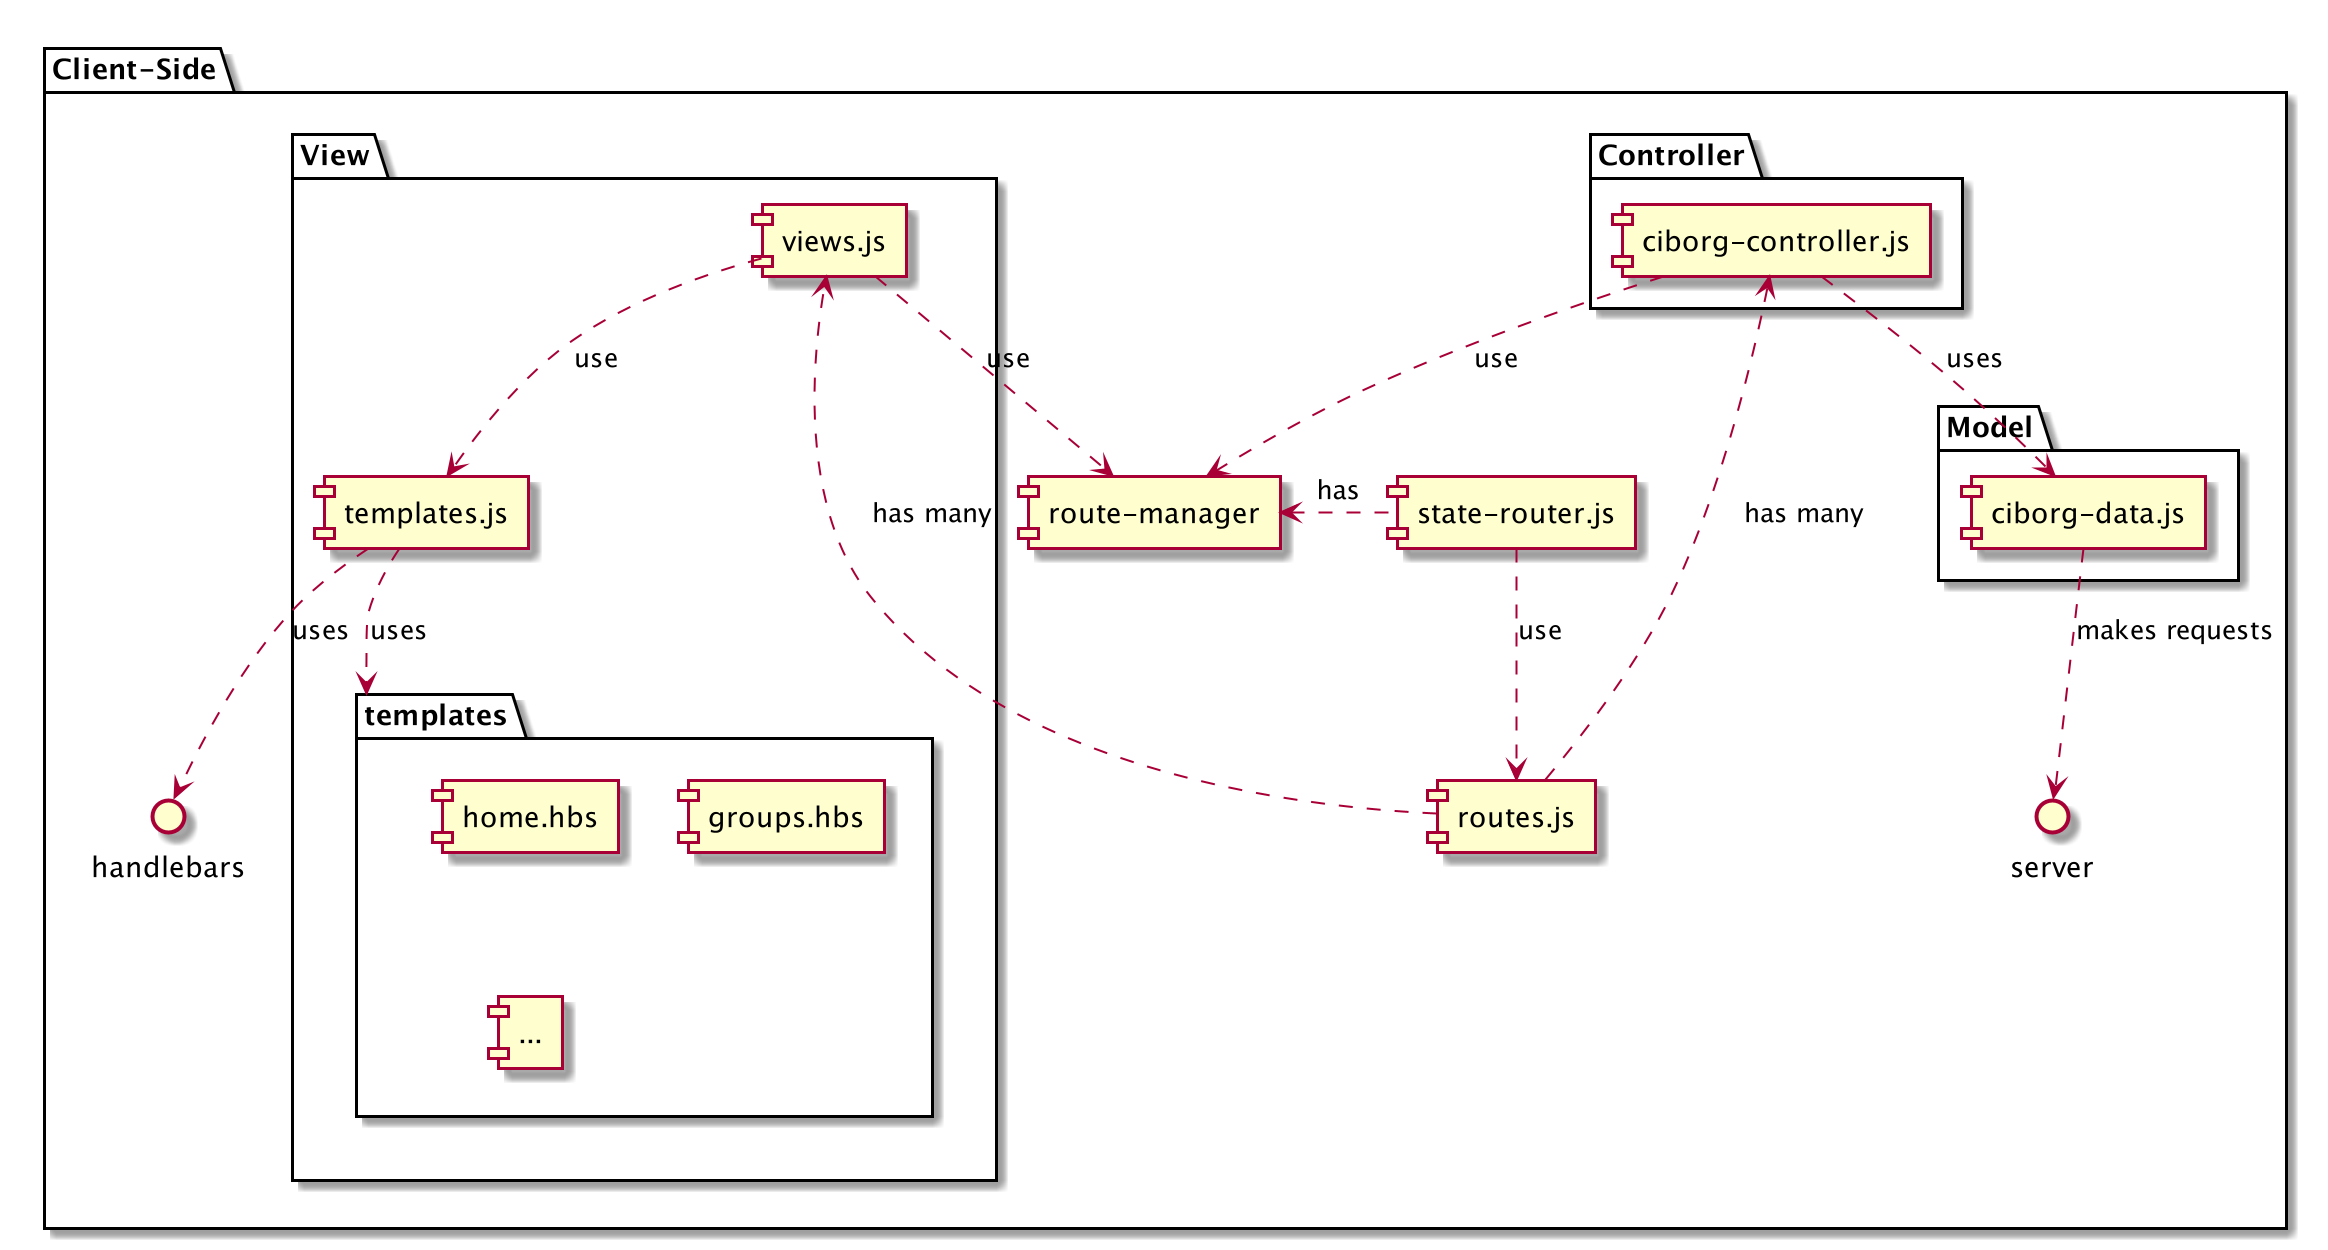

The diagram above was rendered by PlantUML. Its source (embedded in the PNG):
@startuml

package "Client-Side"{

    [route-manager]

    package "Controller" {
        [ciborg-controller.js]
    }
    package "Model" {
        [ciborg-data.js]
    }
    package "View" {
        package "templates"{
           [home.hbs]
           [groups.hbs]
           [...]
        }
        [templates.js]
        [views.js]
    }

    [routes.js] ..> [ciborg-controller.js] : has many
    [routes.js] ..> [views.js] : has many
    [state-router.js]

    [ciborg-controller.js] .down.> [ciborg-data.js] : uses
    [ciborg-data.js]   ..> server : makes requests
    [templates.js] ..> handlebars : uses
    [templates.js] ..> templates : uses
    [views.js] ..> [templates.js] : use

    [ciborg-controller.js] ..> [route-manager] : use
    [views.js] ..> [route-manager] : use
    [state-router.js] .left.> [route-manager] : has
    [state-router.js] ..>  [routes.js] : use
}
@enduml